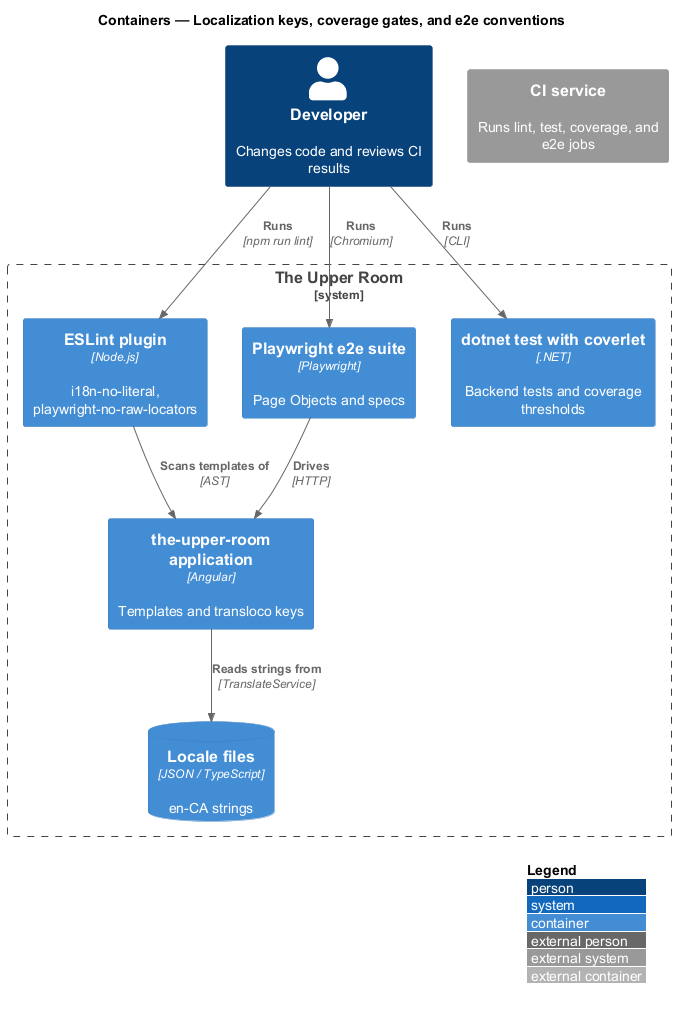

The diagram above was rendered by PlantUML. Its source (embedded in the PNG):
@startuml
!include <C4/C4_Container>
LAYOUT_WITH_LEGEND()
title Containers — Localization keys, coverage gates, and e2e conventions

Person(dev, "Developer", "Changes code and reviews CI results")
System_Ext(ci, "CI service", "Runs lint, test, coverage, and e2e jobs")
System_Boundary(trur, "The Upper Room") {
  Container(spa, "the-upper-room application", "Angular", "Templates and transloco keys")
  Container(lint, "ESLint plugin", "Node.js", "i18n-no-literal, playwright-no-raw-locators")
  Container(e2e, "Playwright e2e suite", "Playwright", "Page Objects and specs")
  Container(dn, "dotnet test with coverlet", ".NET", "Backend tests and coverage thresholds")
  ContainerDb(loc, "Locale files", "JSON / TypeScript", "en-CA strings")
}
Rel(dev, lint, "Runs", "npm run lint")
Rel(dev, e2e, "Runs", "Chromium")
Rel(dev, dn, "Runs", "CLI")
Rel(lint, spa, "Scans templates of", "AST")
Rel(spa, loc, "Reads strings from", "TranslateService")
Rel(e2e, spa, "Drives", "HTTP")
@enduml